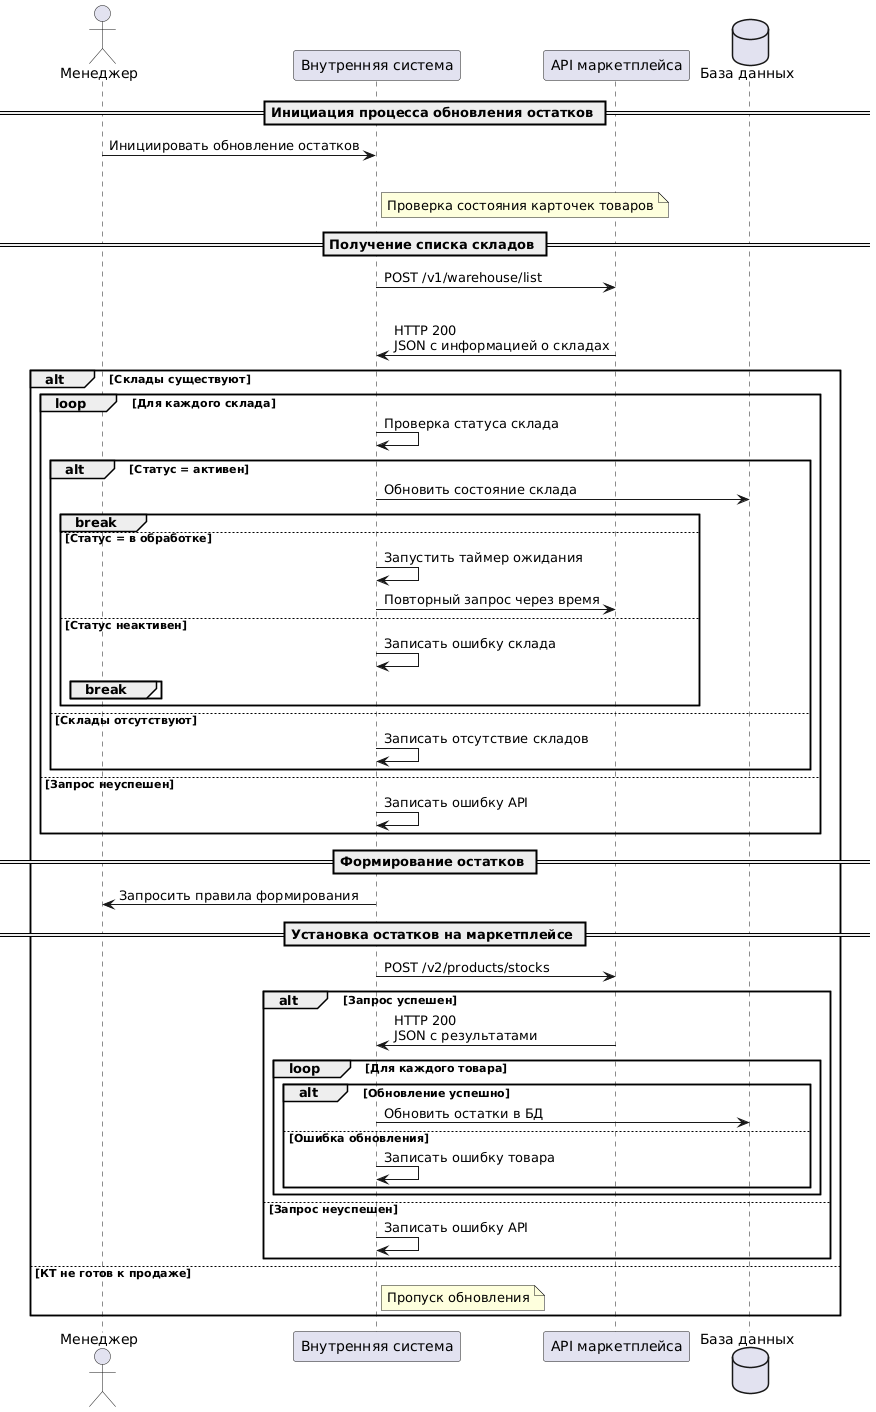

The diagram above was rendered by PlantUML. Its source (embedded in the PNG):
@startuml
actor "Менеджер" as Manager
participant "Внутренняя система" as InternalSystem
participant "API маркетплейса" as MarketplaceAPI
database "База данных" as Database

== Инициация процесса обновления остатков ==

Manager -> InternalSystem: Инициировать обновление остатков

alt Состояние КТ "Готов к продаже"
    note right of InternalSystem: Проверка состояния карточек товаров

    == Получение списка складов ==
    InternalSystem -> MarketplaceAPI: POST /v1/warehouse/list
    alt Запрос успешен
        MarketplaceAPI -> InternalSystem: HTTP 200\nJSON с информацией о складах
        alt Склады существуют
            loop Для каждого склада
                InternalSystem -> InternalSystem: Проверка статуса склада
                alt Статус = активен
                    InternalSystem -> Database: Обновить состояние склада
                    break
                else Статус = в обработке
                    InternalSystem -> InternalSystem: Запустить таймер ожидания
                    InternalSystem -> MarketplaceAPI: Повторный запрос через время
                else Статус неактивен
                    InternalSystem -> InternalSystem: Записать ошибку склада
                    break
                end
            end
        else Склады отсутствуют
            InternalSystem -> InternalSystem: Записать отсутствие складов
        end
    else Запрос неуспешен
        InternalSystem -> InternalSystem: Записать ошибку API
    end

    == Формирование остатков ==
    InternalSystem -> Manager: Запросить правила формирования

    == Установка остатков на маркетплейсе ==
    InternalSystem -> MarketplaceAPI: POST /v2/products/stocks
    alt Запрос успешен
        MarketplaceAPI -> InternalSystem: HTTP 200\nJSON с результатами
        loop Для каждого товара
            alt Обновление успешно
                InternalSystem -> Database: Обновить остатки в БД
            else Ошибка обновления
                InternalSystem -> InternalSystem: Записать ошибку товара
            end
        end
    else Запрос неуспешен
        InternalSystem -> InternalSystem: Записать ошибку API
    end
else КТ не готов к продаже
    note right of InternalSystem: Пропуск обновления
end
@enduml